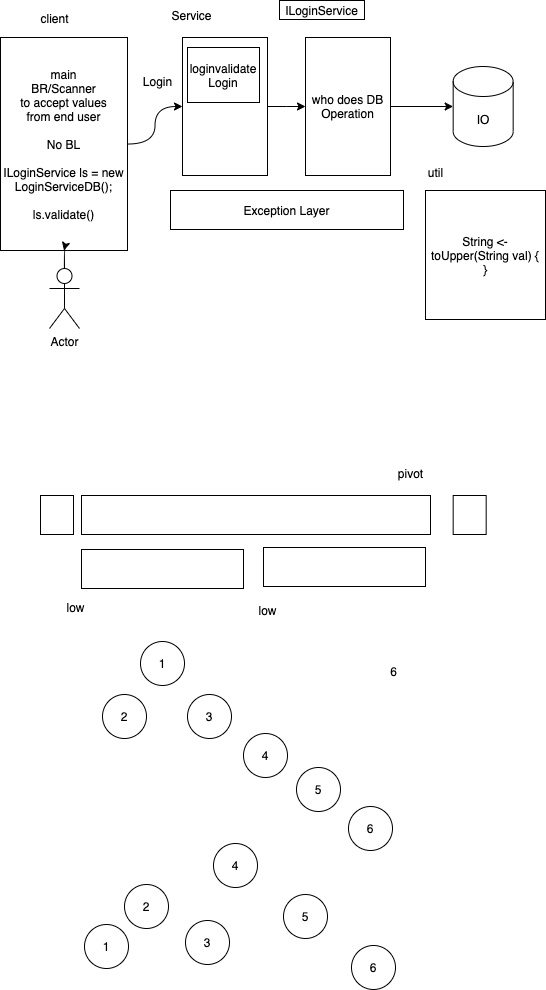

The diagram above was exported from draw.io. Its source (the exported page's mxGraphModel, read from the mxfile embedded in the PNG):
<mxGraphModel dx="599" dy="375" grid="0" gridSize="10" guides="1" tooltips="1" connect="1" arrows="1" fold="1" page="1" pageScale="1" pageWidth="827" pageHeight="1169" math="0" shadow="0">
  <root>
    <mxCell id="0" />
    <mxCell id="1" parent="0" />
    <mxCell id="8" style="edgeStyle=orthogonalEdgeStyle;curved=1;rounded=0;orthogonalLoop=1;jettySize=auto;html=1;entryX=0;entryY=0.5;entryDx=0;entryDy=0;" edge="1" parent="1" source="2" target="4">
      <mxGeometry relative="1" as="geometry" />
    </mxCell>
    <mxCell id="2" value="main&lt;br&gt;BR/Scanner&lt;br&gt;to accept values&lt;br&gt;from end user&lt;br&gt;&lt;br&gt;No BL&lt;br&gt;&lt;br&gt;ILoginService ls = new LoginServiceDB();&lt;br&gt;&lt;br&gt;ls.validate()" style="rounded=0;whiteSpace=wrap;html=1;" vertex="1" parent="1">
      <mxGeometry x="3" y="48" width="127" height="213" as="geometry" />
    </mxCell>
    <mxCell id="3" value="client" style="text;html=1;align=center;verticalAlign=middle;resizable=0;points=[];autosize=1;strokeColor=none;" vertex="1" parent="1">
      <mxGeometry x="38" y="20" width="38" height="18" as="geometry" />
    </mxCell>
    <mxCell id="17" style="edgeStyle=orthogonalEdgeStyle;curved=1;rounded=0;orthogonalLoop=1;jettySize=auto;html=1;entryX=0;entryY=0.5;entryDx=0;entryDy=0;" edge="1" parent="1" source="4" target="16">
      <mxGeometry relative="1" as="geometry" />
    </mxCell>
    <mxCell id="4" value="" style="rounded=0;whiteSpace=wrap;html=1;" vertex="1" parent="1">
      <mxGeometry x="185" y="48" width="85" height="138" as="geometry" />
    </mxCell>
    <mxCell id="7" style="edgeStyle=orthogonalEdgeStyle;rounded=0;orthogonalLoop=1;jettySize=auto;html=1;entryX=0.5;entryY=1;entryDx=0;entryDy=0;curved=1;" edge="1" parent="1" source="5" target="2">
      <mxGeometry relative="1" as="geometry" />
    </mxCell>
    <mxCell id="5" value="Actor" style="shape=umlActor;verticalLabelPosition=bottom;verticalAlign=top;html=1;outlineConnect=0;" vertex="1" parent="1">
      <mxGeometry x="52" y="279" width="30" height="60" as="geometry" />
    </mxCell>
    <mxCell id="9" value="Service" style="text;html=1;align=center;verticalAlign=middle;resizable=0;points=[];autosize=1;strokeColor=none;" vertex="1" parent="1">
      <mxGeometry x="169" y="17" width="50" height="18" as="geometry" />
    </mxCell>
    <mxCell id="10" value="Login" style="text;html=1;align=center;verticalAlign=middle;resizable=0;points=[];autosize=1;strokeColor=none;" vertex="1" parent="1">
      <mxGeometry x="140" y="83" width="39" height="18" as="geometry" />
    </mxCell>
    <mxCell id="11" value="loginvalidate&lt;br&gt;Login" style="rounded=0;whiteSpace=wrap;html=1;" vertex="1" parent="1">
      <mxGeometry x="190" y="58" width="72" height="55" as="geometry" />
    </mxCell>
    <mxCell id="12" value="Exception Layer" style="rounded=0;whiteSpace=wrap;html=1;" vertex="1" parent="1">
      <mxGeometry x="173" y="201" width="233" height="39" as="geometry" />
    </mxCell>
    <mxCell id="13" value="ILoginService" style="rounded=0;whiteSpace=wrap;html=1;" vertex="1" parent="1">
      <mxGeometry x="282" y="11" width="85" height="19" as="geometry" />
    </mxCell>
    <mxCell id="18" style="edgeStyle=orthogonalEdgeStyle;curved=1;rounded=0;orthogonalLoop=1;jettySize=auto;html=1;" edge="1" parent="1" source="16" target="19">
      <mxGeometry relative="1" as="geometry">
        <mxPoint x="485.66666666666674" y="117" as="targetPoint" />
      </mxGeometry>
    </mxCell>
    <mxCell id="16" value="who does DB Operation" style="rounded=0;whiteSpace=wrap;html=1;" vertex="1" parent="1">
      <mxGeometry x="308" y="48" width="85" height="138" as="geometry" />
    </mxCell>
    <mxCell id="19" value="IO" style="shape=cylinder3;whiteSpace=wrap;html=1;boundedLbl=1;backgroundOutline=1;size=15;" vertex="1" parent="1">
      <mxGeometry x="455.66666666666674" y="77" width="60" height="80" as="geometry" />
    </mxCell>
    <mxCell id="21" value="String &amp;lt;- toUpper(String val) {&lt;br&gt;}" style="rounded=0;whiteSpace=wrap;html=1;" vertex="1" parent="1">
      <mxGeometry x="428" y="201" width="120" height="129" as="geometry" />
    </mxCell>
    <mxCell id="22" value="util" style="text;html=1;align=center;verticalAlign=middle;resizable=0;points=[];autosize=1;strokeColor=none;" vertex="1" parent="1">
      <mxGeometry x="425" y="174" width="25" height="18" as="geometry" />
    </mxCell>
    <mxCell id="23" value="" style="rounded=0;whiteSpace=wrap;html=1;" vertex="1" parent="1">
      <mxGeometry x="84" y="506" width="349" height="39" as="geometry" />
    </mxCell>
    <mxCell id="24" value="" style="rounded=0;whiteSpace=wrap;html=1;" vertex="1" parent="1">
      <mxGeometry x="43" y="506" width="33" height="39" as="geometry" />
    </mxCell>
    <mxCell id="25" value="" style="rounded=0;whiteSpace=wrap;html=1;" vertex="1" parent="1">
      <mxGeometry x="84" y="560" width="162" height="39" as="geometry" />
    </mxCell>
    <mxCell id="26" value="" style="rounded=0;whiteSpace=wrap;html=1;" vertex="1" parent="1">
      <mxGeometry x="266" y="558" width="162" height="39" as="geometry" />
    </mxCell>
    <mxCell id="27" value="low" style="text;html=1;align=center;verticalAlign=middle;resizable=0;points=[];autosize=1;strokeColor=none;" vertex="1" parent="1">
      <mxGeometry x="256" y="612" width="28" height="18" as="geometry" />
    </mxCell>
    <mxCell id="28" value="low" style="text;html=1;align=center;verticalAlign=middle;resizable=0;points=[];autosize=1;strokeColor=none;" vertex="1" parent="1">
      <mxGeometry x="64" y="609" width="28" height="18" as="geometry" />
    </mxCell>
    <mxCell id="29" value="pivot" style="text;html=1;align=center;verticalAlign=middle;resizable=0;points=[];autosize=1;strokeColor=none;" vertex="1" parent="1">
      <mxGeometry x="395" y="475" width="35" height="18" as="geometry" />
    </mxCell>
    <mxCell id="30" value="" style="rounded=0;whiteSpace=wrap;html=1;" vertex="1" parent="1">
      <mxGeometry x="455.67" y="506" width="33" height="39" as="geometry" />
    </mxCell>
    <mxCell id="31" value="1" style="ellipse;whiteSpace=wrap;html=1;aspect=fixed;" vertex="1" parent="1">
      <mxGeometry x="143" y="652" width="44" height="44" as="geometry" />
    </mxCell>
    <mxCell id="32" value="2" style="ellipse;whiteSpace=wrap;html=1;aspect=fixed;" vertex="1" parent="1">
      <mxGeometry x="105" y="705" width="44" height="44" as="geometry" />
    </mxCell>
    <mxCell id="33" value="3" style="ellipse;whiteSpace=wrap;html=1;aspect=fixed;" vertex="1" parent="1">
      <mxGeometry x="190" y="705" width="44" height="44" as="geometry" />
    </mxCell>
    <mxCell id="34" value="4" style="ellipse;whiteSpace=wrap;html=1;aspect=fixed;" vertex="1" parent="1">
      <mxGeometry x="246" y="744" width="44" height="44" as="geometry" />
    </mxCell>
    <mxCell id="35" value="5" style="ellipse;whiteSpace=wrap;html=1;aspect=fixed;" vertex="1" parent="1">
      <mxGeometry x="299" y="778" width="44" height="44" as="geometry" />
    </mxCell>
    <mxCell id="36" value="6" style="ellipse;whiteSpace=wrap;html=1;aspect=fixed;" vertex="1" parent="1">
      <mxGeometry x="351" y="817" width="44" height="44" as="geometry" />
    </mxCell>
    <mxCell id="37" value="6" style="text;html=1;align=center;verticalAlign=middle;resizable=0;points=[];autosize=1;strokeColor=none;" vertex="1" parent="1">
      <mxGeometry x="387" y="673" width="17" height="18" as="geometry" />
    </mxCell>
    <mxCell id="38" value="4" style="ellipse;whiteSpace=wrap;html=1;aspect=fixed;" vertex="1" parent="1">
      <mxGeometry x="216" y="854" width="44" height="44" as="geometry" />
    </mxCell>
    <mxCell id="39" value="3" style="ellipse;whiteSpace=wrap;html=1;aspect=fixed;" vertex="1" parent="1">
      <mxGeometry x="188" y="931" width="44" height="44" as="geometry" />
    </mxCell>
    <mxCell id="40" value="5" style="ellipse;whiteSpace=wrap;html=1;aspect=fixed;" vertex="1" parent="1">
      <mxGeometry x="286" y="905" width="44" height="44" as="geometry" />
    </mxCell>
    <mxCell id="41" value="2" style="ellipse;whiteSpace=wrap;html=1;aspect=fixed;" vertex="1" parent="1">
      <mxGeometry x="127" y="895" width="44" height="44" as="geometry" />
    </mxCell>
    <mxCell id="42" value="1" style="ellipse;whiteSpace=wrap;html=1;aspect=fixed;" vertex="1" parent="1">
      <mxGeometry x="87" y="935" width="44" height="44" as="geometry" />
    </mxCell>
    <mxCell id="43" value="6" style="ellipse;whiteSpace=wrap;html=1;aspect=fixed;" vertex="1" parent="1">
      <mxGeometry x="354" y="956" width="44" height="44" as="geometry" />
    </mxCell>
  </root>
</mxGraphModel>